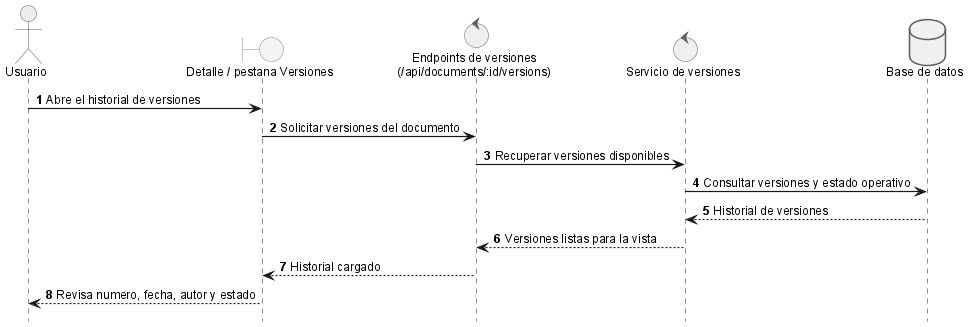

The diagram above was rendered by PlantUML. Its source (embedded in the PNG):
@startuml
!include _sequence-style.puml
actor Usuario as user
boundary "Detalle / pestana Versiones" as ui
control "Endpoints de versiones\n(/api/documents/:id/versions)" as versionApi
control "Servicio de versiones" as srv
database "Base de datos" as db

user -> ui: Abre el historial de versiones
ui -> versionApi: Solicitar versiones del documento
versionApi -> srv: Recuperar versiones disponibles
srv -> db: Consultar versiones y estado operativo
db --> srv: Historial de versiones
srv --> versionApi: Versiones listas para la vista
versionApi --> ui: Historial cargado
ui --> user: Revisa numero, fecha, autor y estado

@enduml